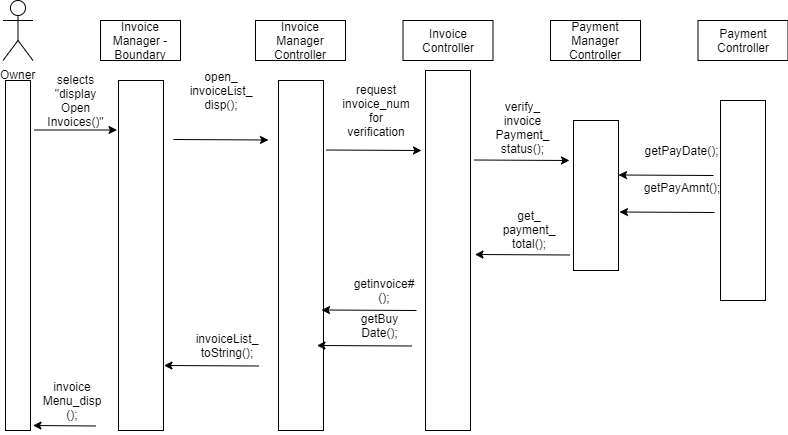

The diagram above was exported from draw.io. Its source (the exported page's mxGraphModel, read from the mxfile embedded in the PNG):
<mxGraphModel dx="768" dy="454" grid="1" gridSize="10" guides="1" tooltips="1" connect="1" arrows="1" fold="1" page="1" pageScale="1" pageWidth="850" pageHeight="1100" math="0" shadow="0">
  <root>
    <mxCell id="0" />
    <mxCell id="1" parent="0" />
    <mxCell id="lyzOT3NYY4EelGHXuprh-1" value="Owner" style="shape=umlActor;verticalLabelPosition=bottom;labelBackgroundColor=#ffffff;verticalAlign=top;html=1;outlineConnect=0;" parent="1" vertex="1">
      <mxGeometry x="27.5" y="10" width="30" height="60" as="geometry" />
    </mxCell>
    <mxCell id="lyzOT3NYY4EelGHXuprh-3" value="Invoice Manager - Boundary" style="rounded=0;whiteSpace=wrap;html=1;" parent="1" vertex="1">
      <mxGeometry x="125" y="30" width="80" height="40" as="geometry" />
    </mxCell>
    <mxCell id="lyzOT3NYY4EelGHXuprh-10" value="" style="endArrow=none;dashed=1;html=1;" parent="1" source="lyzOT3NYY4EelGHXuprh-21" edge="1">
      <mxGeometry width="50" height="50" relative="1" as="geometry">
        <mxPoint x="44.5" y="460" as="sourcePoint" />
        <mxPoint x="44.5" y="90" as="targetPoint" />
      </mxGeometry>
    </mxCell>
    <mxCell id="lyzOT3NYY4EelGHXuprh-21" value="" style="rounded=0;whiteSpace=wrap;html=1;" parent="1" vertex="1">
      <mxGeometry x="30" y="90" width="25" height="350" as="geometry" />
    </mxCell>
    <mxCell id="lyzOT3NYY4EelGHXuprh-27" value="" style="rounded=0;whiteSpace=wrap;html=1;" parent="1" vertex="1">
      <mxGeometry x="143" y="90" width="45" height="350" as="geometry" />
    </mxCell>
    <mxCell id="2L0ndJAzQF1lnuj0nKCO-2" value="Invoice Manager Controller" style="rounded=0;whiteSpace=wrap;html=1;" parent="1" vertex="1">
      <mxGeometry x="280" y="30" width="90" height="40" as="geometry" />
    </mxCell>
    <mxCell id="2L0ndJAzQF1lnuj0nKCO-22" value="Invoice Controller" style="rounded=0;whiteSpace=wrap;html=1;" parent="1" vertex="1">
      <mxGeometry x="427.5" y="30" width="90" height="40" as="geometry" />
    </mxCell>
    <mxCell id="2L0ndJAzQF1lnuj0nKCO-101" value="" style="endArrow=classic;html=1;" parent="1" edge="1">
      <mxGeometry width="50" height="50" relative="1" as="geometry">
        <mxPoint x="58.98275862068965" y="139.5" as="sourcePoint" />
        <mxPoint x="141.5" y="139.5" as="targetPoint" />
      </mxGeometry>
    </mxCell>
    <mxCell id="2L0ndJAzQF1lnuj0nKCO-102" value="selects &quot;display&lt;br&gt;Open Invoices()&quot;" style="text;html=1;strokeColor=none;fillColor=none;align=center;verticalAlign=middle;whiteSpace=wrap;rounded=0;" parent="1" vertex="1">
      <mxGeometry x="71" y="80" width="58" height="60" as="geometry" />
    </mxCell>
    <mxCell id="2JpOnsefHWFq15yPvEk3-96" value="" style="endArrow=classic;html=1;" parent="1" edge="1">
      <mxGeometry width="50" height="50" relative="1" as="geometry">
        <mxPoint x="197.98275862068965" y="149" as="sourcePoint" />
        <mxPoint x="293" y="149.5" as="targetPoint" />
      </mxGeometry>
    </mxCell>
    <mxCell id="2JpOnsefHWFq15yPvEk3-97" value="" style="rounded=0;whiteSpace=wrap;html=1;" parent="1" vertex="1">
      <mxGeometry x="303" y="90" width="45" height="350" as="geometry" />
    </mxCell>
    <mxCell id="2JpOnsefHWFq15yPvEk3-98" value="" style="rounded=0;whiteSpace=wrap;html=1;" parent="1" vertex="1">
      <mxGeometry x="450" y="80" width="45" height="360" as="geometry" />
    </mxCell>
    <mxCell id="2JpOnsefHWFq15yPvEk3-100" value="open_&lt;br&gt;invoiceList_&lt;br&gt;disp();" style="text;html=1;strokeColor=none;fillColor=none;align=center;verticalAlign=middle;whiteSpace=wrap;rounded=0;" parent="1" vertex="1">
      <mxGeometry x="216" y="70" width="58" height="60" as="geometry" />
    </mxCell>
    <mxCell id="2JpOnsefHWFq15yPvEk3-112" value="" style="endArrow=classic;html=1;" parent="1" edge="1">
      <mxGeometry width="50" height="50" relative="1" as="geometry">
        <mxPoint x="120.5" y="435.5" as="sourcePoint" />
        <mxPoint x="57.5" y="435" as="targetPoint" />
      </mxGeometry>
    </mxCell>
    <mxCell id="2JpOnsefHWFq15yPvEk3-113" value="invoice&lt;br&gt;Menu_disp&lt;br&gt;();" style="text;html=1;strokeColor=none;fillColor=none;align=center;verticalAlign=middle;whiteSpace=wrap;rounded=0;" parent="1" vertex="1">
      <mxGeometry x="67" y="390" width="58" height="40" as="geometry" />
    </mxCell>
    <mxCell id="2JpOnsefHWFq15yPvEk3-114" value="Payment Manager Controller" style="rounded=0;whiteSpace=wrap;html=1;" parent="1" vertex="1">
      <mxGeometry x="575" y="30" width="90" height="40" as="geometry" />
    </mxCell>
    <mxCell id="2JpOnsefHWFq15yPvEk3-115" value="Payment Controller" style="rounded=0;whiteSpace=wrap;html=1;" parent="1" vertex="1">
      <mxGeometry x="722.5" y="30" width="90" height="40" as="geometry" />
    </mxCell>
    <mxCell id="2JpOnsefHWFq15yPvEk3-116" value="" style="rounded=0;whiteSpace=wrap;html=1;" parent="1" vertex="1">
      <mxGeometry x="598" y="130" width="45" height="150" as="geometry" />
    </mxCell>
    <mxCell id="2JpOnsefHWFq15yPvEk3-117" value="" style="rounded=0;whiteSpace=wrap;html=1;" parent="1" vertex="1">
      <mxGeometry x="745" y="110" width="45" height="200" as="geometry" />
    </mxCell>
    <mxCell id="2JpOnsefHWFq15yPvEk3-118" value="" style="endArrow=classic;html=1;" parent="1" edge="1">
      <mxGeometry width="50" height="50" relative="1" as="geometry">
        <mxPoint x="498.98275862068976" y="169.5" as="sourcePoint" />
        <mxPoint x="594" y="170" as="targetPoint" />
      </mxGeometry>
    </mxCell>
    <mxCell id="2JpOnsefHWFq15yPvEk3-119" value="verify_&lt;br&gt;invoice&lt;br&gt;Payment_&lt;br&gt;status();" style="text;html=1;strokeColor=none;fillColor=none;align=center;verticalAlign=middle;whiteSpace=wrap;rounded=0;" parent="1" vertex="1">
      <mxGeometry x="518" y="120" width="58" height="35" as="geometry" />
    </mxCell>
    <mxCell id="2JpOnsefHWFq15yPvEk3-120" value="" style="endArrow=classic;html=1;" parent="1" edge="1">
      <mxGeometry width="50" height="50" relative="1" as="geometry">
        <mxPoint x="737.9999999999998" y="185" as="sourcePoint" />
        <mxPoint x="642.9827586206898" y="184.5" as="targetPoint" />
      </mxGeometry>
    </mxCell>
    <mxCell id="2JpOnsefHWFq15yPvEk3-121" value="getPayDate();" style="text;html=1;strokeColor=none;fillColor=none;align=center;verticalAlign=middle;whiteSpace=wrap;rounded=0;" parent="1" vertex="1">
      <mxGeometry x="670.5" y="150" width="70" height="20" as="geometry" />
    </mxCell>
    <mxCell id="2JpOnsefHWFq15yPvEk3-124" value="" style="endArrow=classic;html=1;" parent="1" edge="1">
      <mxGeometry width="50" height="50" relative="1" as="geometry">
        <mxPoint x="350.98275862068976" y="159.5" as="sourcePoint" />
        <mxPoint x="446" y="160" as="targetPoint" />
      </mxGeometry>
    </mxCell>
    <mxCell id="2JpOnsefHWFq15yPvEk3-125" value="request invoice_num for verification" style="text;html=1;strokeColor=none;fillColor=none;align=center;verticalAlign=middle;whiteSpace=wrap;rounded=0;" parent="1" vertex="1">
      <mxGeometry x="372" y="90" width="58" height="60" as="geometry" />
    </mxCell>
    <mxCell id="2JpOnsefHWFq15yPvEk3-126" value="" style="endArrow=classic;html=1;" parent="1" edge="1">
      <mxGeometry width="50" height="50" relative="1" as="geometry">
        <mxPoint x="738.9999999999998" y="222" as="sourcePoint" />
        <mxPoint x="643.9827586206898" y="221.5" as="targetPoint" />
      </mxGeometry>
    </mxCell>
    <mxCell id="2JpOnsefHWFq15yPvEk3-127" value="getPayAmnt();" style="text;html=1;strokeColor=none;fillColor=none;align=center;verticalAlign=middle;whiteSpace=wrap;rounded=0;" parent="1" vertex="1">
      <mxGeometry x="671.5" y="187" width="70" height="20" as="geometry" />
    </mxCell>
    <mxCell id="2JpOnsefHWFq15yPvEk3-128" value="" style="endArrow=classic;html=1;" parent="1" edge="1">
      <mxGeometry width="50" height="50" relative="1" as="geometry">
        <mxPoint x="440.9999999999998" y="320" as="sourcePoint" />
        <mxPoint x="345.98275862068976" y="319.5" as="targetPoint" />
      </mxGeometry>
    </mxCell>
    <mxCell id="2JpOnsefHWFq15yPvEk3-129" value="getinvoice#();" style="text;html=1;strokeColor=none;fillColor=none;align=center;verticalAlign=middle;whiteSpace=wrap;rounded=0;" parent="1" vertex="1">
      <mxGeometry x="373.5" y="290" width="70" height="20" as="geometry" />
    </mxCell>
    <mxCell id="2JpOnsefHWFq15yPvEk3-130" value="" style="endArrow=classic;html=1;" parent="1" edge="1">
      <mxGeometry width="50" height="50" relative="1" as="geometry">
        <mxPoint x="436.4999999999998" y="355.5" as="sourcePoint" />
        <mxPoint x="341.48275862068976" y="355" as="targetPoint" />
      </mxGeometry>
    </mxCell>
    <mxCell id="2JpOnsefHWFq15yPvEk3-131" value="getBuy&lt;br&gt;Date();" style="text;html=1;strokeColor=none;fillColor=none;align=center;verticalAlign=middle;whiteSpace=wrap;rounded=0;" parent="1" vertex="1">
      <mxGeometry x="369" y="325.5" width="70" height="20" as="geometry" />
    </mxCell>
    <mxCell id="BY4bW2YiUgNCBZxKDMtJ-1" value="" style="endArrow=classic;html=1;" edge="1" parent="1">
      <mxGeometry width="50" height="50" relative="1" as="geometry">
        <mxPoint x="283.4999999999998" y="375.5" as="sourcePoint" />
        <mxPoint x="188.48275862068976" y="375" as="targetPoint" />
      </mxGeometry>
    </mxCell>
    <mxCell id="BY4bW2YiUgNCBZxKDMtJ-2" value="invoiceList_&lt;br&gt;toString();" style="text;html=1;strokeColor=none;fillColor=none;align=center;verticalAlign=middle;whiteSpace=wrap;rounded=0;" vertex="1" parent="1">
      <mxGeometry x="216" y="345.5" width="70" height="20" as="geometry" />
    </mxCell>
    <mxCell id="BY4bW2YiUgNCBZxKDMtJ-6" value="" style="endArrow=classic;html=1;" edge="1" parent="1">
      <mxGeometry width="50" height="50" relative="1" as="geometry">
        <mxPoint x="594.4999999999998" y="264.5" as="sourcePoint" />
        <mxPoint x="499.48275862068976" y="264" as="targetPoint" />
      </mxGeometry>
    </mxCell>
    <mxCell id="BY4bW2YiUgNCBZxKDMtJ-7" value="get_&lt;br&gt;payment_&lt;br&gt;total();" style="text;html=1;strokeColor=none;fillColor=none;align=center;verticalAlign=middle;whiteSpace=wrap;rounded=0;" vertex="1" parent="1">
      <mxGeometry x="518" y="229" width="70" height="20" as="geometry" />
    </mxCell>
  </root>
</mxGraphModel>